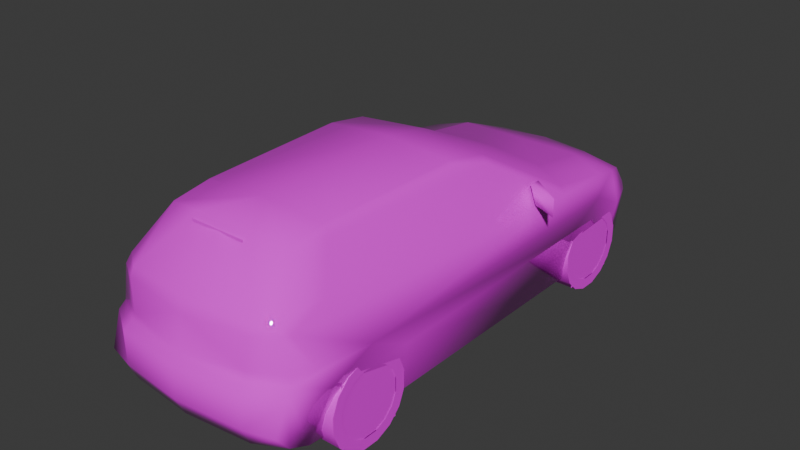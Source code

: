 # Source: glfg8.blend  (saved by Blender 4.0.36; exported with 4.5.12 LTS)
import bpy
from mathutils import Matrix  # noqa: F401  (used for matrix-valued properties, if any)

bpy.ops.wm.read_factory_settings(use_empty=True)
scene = bpy.context.scene
scene.name = 'Scene'

# ---- collections
col_collection = bpy.data.collections.new('Collection'); scene.collection.children.link(col_collection)

# ---- images (referenced by path relative to the original .blend; pixels are not part of the script)
import os
ASSET_DIR = os.environ.get("B2B_ASSET_DIR", "")  # directory of the original .blend (textures are referenced by path, not embedded)
HERE = os.path.dirname(os.path.abspath(__file__))  # packed textures are extracted next to this script under _unpacked/

def load_image(name, relpath, width, height, colorspace="sRGB"):
    """Load a texture the original file referenced (path relative to the .blend, or extracted next to this script)."""
    p = next((c for c in (os.path.join(HERE, relpath), os.path.join(ASSET_DIR, relpath)) if relpath and os.path.exists(c)), "")
    if p:
        img = bpy.data.images.load(p, check_existing=True)
        img.name = name
    else:  # same state as the original file: an image datablock whose file is absent (Cycles renders it pink)
        img = bpy.data.images.new(name, width, height)
        img.source = "FILE"
        img.filepath = "//" + (relpath or name)
    img.colorspace_settings.name = colorspace
    return img
img_10_png = load_image('10.png', 'textures/10.png', 1024, 1024, 'sRGB')

# ---- materials (node trees are filled in below, after node groups)
mat_material_001 = bpy.data.materials.new('Material.001')
mat_material_001.alpha_threshold = 0.2
mat_material_001.use_transparent_shadow = False
mat_material_001.roughness = 0.5
mat_material_001.line_color = (0.0, 0.0, 0.0, 1.0)
mat_material = bpy.data.materials.new('Material')
mat_material.alpha_threshold = 0.2
mat_material.use_transparent_shadow = False
mat_material.roughness = 0.5
mat_material.line_color = (0.0, 0.0, 0.0, 1.0)

# ---- material node trees
mat_material_001.use_nodes = True; mat_material_001.node_tree.nodes.clear()
_N = mat_material_001.node_tree.nodes; _L = mat_material_001.node_tree.links
n0 = _N.new('ShaderNodeOutputMaterial'); n0.name = 'Material Output'; n0.location = (300, 300)
n1 = _N.new('ShaderNodeBsdfPrincipled'); n1.name = 'Principled BSDF'; n1.location = (10, 300)
n1.inputs[2].default_value = 0.0
n1.inputs[3].default_value = 1.45
n2 = _N.new('ShaderNodeTexImage'); n2.name = 'Image Texture'; n2.location = (-280, 280)
n2.image = img_10_png
n2.interpolation = 'Closest'
_L.new(n1.outputs[0], n0.inputs[0])
_L.new(n2.outputs[0], n1.inputs[0])
_L.new(n2.outputs[1], n1.inputs[4])
n0.is_active_output = True
mat_material.use_nodes = True; mat_material.node_tree.nodes.clear()
_N = mat_material.node_tree.nodes; _L = mat_material.node_tree.links
n0 = _N.new('ShaderNodeOutputMaterial'); n0.name = 'Material Output'; n0.location = (300, 300)
n1 = _N.new('ShaderNodeBsdfPrincipled'); n1.name = 'Principled BSDF'; n1.location = (10, 300)
n1.inputs[3].default_value = 1.45
n2 = _N.new('ShaderNodeTexImage'); n2.name = 'Image Texture'; n2.location = (-280, 280)
n2.image = img_10_png
n2.interpolation = 'Closest'
_L.new(n1.outputs[0], n0.inputs[0])
_L.new(n2.outputs[0], n1.inputs[0])
_L.new(n2.outputs[1], n1.inputs[4])
n0.is_active_output = True

# ---- world
world_world = bpy.data.worlds.new('World'); scene.world = world_world
world_world.use_nodes = True; world_world.node_tree.nodes.clear()
_N = world_world.node_tree.nodes; _L = world_world.node_tree.links
n0 = _N.new('ShaderNodeOutputWorld'); n0.name = 'World Output'; n0.location = (300, 300)
n1 = _N.new('ShaderNodeBackground'); n1.name = 'Background'; n1.location = (10, 300)
n1.inputs[0].default_value = (0.05088, 0.05088, 0.05088, 1.0)
_L.new(n1.outputs[0], n0.inputs[0])
n0.is_active_output = True
world_world.color = (0.05088, 0.05088, 0.05088)
world_world.use_sun_shadow = False
world_world.sun_shadow_jitter_overblur = 0.0

# ---- meshes
me_gv48n = bpy.data.meshes.new('gv48n')
me_gv48n.from_pydata([(0.0, 2.082, 0.3919), (0.0, 2.011, 0.4322), (0.0, 1.951, 0.5631), (0.0, 1.871, 0.6136), (0.0, 1.478, 0.7338), (0.01019, 1.076, 0.8047), (0.0, 0.2837, 1.185), (0.0, -0.113, 1.259), (0.0, -1.264, 1.237), (0.0, -1.595, 1.197), (0.0, -1.931, 0.8347), (0.0, -1.971, 0.7542), (0.0, -1.992, 0.4826), (0.0, -2.062, 0.4322), (0.0, -2.062, 0.1911), (0.0, -2.001, 0.06014), (0.0, 2.005, 0.04995), (0.0, 2.076, 0.2197), (-0.7013, 1.917, 0.3919), (-0.7256, 1.871, 0.4336), (-0.7183, 1.77, 0.583), (-0.7562, 1.629, 0.6136), (-0.7717, 1.412, 0.6684), (-0.8216, 0.8546, 0.7125), (-0.6169, 0.1615, 1.136), (-0.5495, -0.09603, 1.199), (-0.5199, -1.279, 1.166), (-0.6553, -1.78, 0.8444), (-0.6727, -1.82, 0.7741), (-0.7421, -1.81, 0.4826), (-0.7518, -1.86, 0.4322), (-0.73, -1.951, 0.1911), (-0.7217, -1.841, 0.06014), (-0.7319, -1.689, 1.275e-07), (-0.842, -1.599, 0.4021), (-0.8619, -1.277, 0.5529), (-0.8721, -0.9652, 0.4021), (-0.8017, -0.9051, 0.009705), (-0.8017, 0.8842, -6.676e-08), (-0.8721, 0.9249, 0.4123), (-0.8619, 1.257, 0.5529), (-0.8619, 1.559, 0.4021), (-0.7615, 1.609, -0.009705), (-0.7334, 1.811, 0.04995), (-0.7013, 1.912, 0.2197), (-0.3822, 1.961, 0.4322), (-0.4821, 2.043, 0.3919), (-0.3822, 1.901, 0.5641), (-0.3817, 1.82, 0.6136), (-0.5025, 1.478, 0.7338), (-0.5025, 0.9957, 0.8047), (-0.5316, 0.2299, 1.156), (-0.5117, -0.1101, 1.218), (-0.4821, -1.264, 1.207), (-0.4937, -1.546, 1.156), (-0.5127, -1.88, 0.8347), (-0.5127, -1.911, 0.7741), (-0.5127, -1.941, 0.4826), (-0.5127, -2.011, 0.4322), (-0.5127, -2.011, 0.1911), (-0.5127, -1.951, 0.06014), (-0.5025, 1.971, 0.04995), (-0.4821, 2.038, 0.2197), (-0.7508, 1.851, 0.3817), (-0.4826, -1.934, 0.5432), (-0.7319, -1.808, 0.5461), (-0.6975, -1.751, 0.7736), (-0.7799, -1.651, 0.5413), (-0.7426, -1.455, 0.7692), (-0.6785, -1.464, 0.892), (-0.535, -1.283, 1.136), (-0.7683, 0.8619, 0.7668), (0.7722, 1.412, 0.6684), (0.503, 1.478, 0.7338), (0.503, 0.9957, 0.8047), (0.7688, 0.8619, 0.7668), (0.5321, 0.2299, 1.156), (0.5204, -1.279, 1.166), (0.4831, -1.264, 1.207), (0.4942, -1.546, 1.156), (0.6558, -1.78, 0.8444), (0.679, -1.464, 0.892), (0.5355, -1.283, 1.136), (0.698, -1.751, 0.7736), (0.7431, -1.455, 0.7692), (0.8629, -1.277, 0.5529), (0.8629, 1.257, 0.5529), (0.8221, 0.8546, 0.7125), (0.5132, -1.941, 0.4826), (0.4836, -1.934, 0.5432), (0.6732, -1.82, 0.7741), (0.7426, -1.81, 0.4826), (0.8425, -1.599, 0.4021), (0.7804, -1.651, 0.5413), (0.7324, -1.808, 0.5461), (0.7193, 1.77, 0.583), (0.3832, 1.901, 0.5641), (0.3822, 1.82, 0.6136), (0.8629, 1.559, 0.4021), (0.7338, 1.811, 0.04995), (0.7513, 1.851, 0.3817), (0.7018, 1.917, 0.3919), (0.7256, 1.871, 0.4336), (0.6174, 0.1615, 1.136), (0.7018, 1.912, 0.2197), (0.7523, -1.86, 0.4322), (0.7309, -1.951, 0.1911), (0.7222, -1.841, 0.06014), (0.7324, -1.689, 1.275e-07), (0.762, 1.609, -0.009705), (0.7566, 1.629, 0.6136), (0.8726, -0.9652, 0.4021), (0.8726, 0.9249, 0.4123), (0.8022, -0.9051, 0.009705), (0.8022, 0.8842, -6.676e-08), (0.4831, 2.043, 0.3919), (0.3832, 1.961, 0.4322), (0.503, 1.971, 0.04995), (0.4831, 2.038, 0.2197), (0.5127, -0.1101, 1.218), (0.5505, -0.09603, 1.199), (0.5132, -1.88, 0.8347), (0.5132, -1.911, 0.7741), (0.5132, -2.011, 0.4322), (0.5132, -2.011, 0.1911), (0.5132, -1.951, 0.06014), (-0.9987, 0.404, 0.9051), (-0.9987, 0.404, 0.7673), (-0.8013, 0.5825, 0.7673), (-0.7552, 0.4904, 0.9051), (-0.8013, 0.4904, 0.7673), (-0.7552, 0.5825, 0.9051), (1.004, 0.404, 0.9051), (1.004, 0.404, 0.7673), (0.8066, 0.4904, 0.7673), (0.8066, 0.5825, 0.7673), (0.7605, 0.4904, 0.9051), (0.7605, 0.5825, 0.9051), (-0.2197, -1.638, 1.143), (0.2105, -1.638, 1.161), (-0.2197, -1.638, 1.161), (0.2105, -1.638, 1.143), (0.4351, -0.8687, 0.06645), (0.4351, 1.594, 0.03686), (0.4351, -1.61, 0.5544), (0.4351, 0.8173, 0.5427), (0.4351, -0.9395, 0.5602), (0.4351, 1.547, 0.5544), (0.4351, -1.657, 0.1077), (0.4351, 0.7523, 0.04899), (-0.4351, -0.8687, 0.06645), (-0.4351, -1.657, 0.1077), (-0.4351, -1.61, 0.5544), (-0.4351, -0.9395, 0.5602), (-0.4351, 1.594, 0.03686), (-0.4351, 0.7523, 0.04899), (-0.4351, 0.8173, 0.5427), (-0.4351, 1.547, 0.5544), (-0.2338, -1.592, 1.186), (0.2459, -1.589, 1.183)], [], [(125, 15, 60), (16, 109, 42), (150, 151, 152, 153), (154, 155, 156, 157), (142, 146, 144, 148), (143, 147, 145, 149), (32, 107, 125, 60), (109, 16, 117, 99), (33, 108, 107, 32), (34, 92, 108, 33), (35, 85, 92, 34), (36, 111, 85, 35), (37, 113, 111, 36), (38, 114, 113, 37), (39, 112, 114, 38), (40, 86, 112, 39), (41, 98, 86, 40), (41, 42, 109, 98), (61, 16, 42, 43), (158, 54, 55), (121, 79, 159), (158, 9, 8), (133, 134, 135), (137, 136, 132), (128, 130, 127), (129, 131, 126), (98, 86, 112), (111, 85, 92), (34, 35, 36), (39, 40, 41), (74, 76, 75), (78, 79, 77), (79, 82, 77), (88, 89, 12), (90, 83, 80), (84, 83, 85), (85, 83, 93), (91, 93, 94), (96, 97, 95), (99, 100, 98), (102, 100, 101), (82, 81, 103), (108, 92, 105), (105, 92, 91), (109, 99, 98), (102, 95, 98), (100, 102, 98), (95, 110, 98), (98, 110, 86), (110, 72, 86), (72, 87, 86), (97, 110, 95), (75, 87, 72), (9, 159, 8), (121, 80, 79), (51, 50, 71), (54, 53, 26), (70, 54, 26), (64, 57, 12), (66, 28, 27), (66, 68, 35), (66, 35, 67), (67, 29, 65), (48, 47, 20), (63, 43, 41), (63, 19, 18), (69, 70, 24), (34, 33, 30), (34, 30, 29), (43, 42, 41), (20, 19, 41), (19, 63, 41), (21, 20, 41), (21, 41, 40), (22, 21, 40), (23, 22, 40), (21, 48, 20), (23, 71, 22), (27, 55, 54), (8, 159, 79, 78), (138, 141, 139, 140), (133, 132, 136, 134), (137, 132, 133, 135), (127, 130, 129, 126), (131, 128, 127, 126), (112, 114, 109, 98), (92, 108, 113, 111), (36, 37, 33, 34), (41, 42, 38, 39), (72, 73, 74, 75), (79, 80, 81, 82), (81, 80, 83, 84), (85, 86, 87, 84), (91, 92, 85, 93), (89, 88, 91, 94), (99, 104, 101, 100), (87, 103, 81, 84), (105, 106, 107, 108), (90, 94, 93, 83), (85, 111, 112, 86), (111, 113, 114, 112), (101, 115, 116, 102), (102, 116, 96, 95), (110, 97, 73, 72), (99, 117, 118, 104), (104, 118, 115, 101), (0, 1, 116, 115), (1, 2, 96, 116), (2, 3, 97, 96), (3, 4, 73, 97), (4, 5, 74, 73), (5, 6, 76, 74), (103, 87, 75, 76), (6, 7, 119, 76), (103, 76, 119, 120), (7, 8, 78, 119), (120, 119, 78, 77), (9, 10, 121, 159), (10, 11, 122, 121), (80, 121, 122, 90), (11, 12, 89, 122), (90, 122, 89, 94), (12, 13, 123, 88), (91, 88, 123, 105), (13, 14, 124, 123), (105, 123, 124, 106), (14, 15, 125, 124), (106, 124, 125, 107), (16, 17, 118, 117), (17, 0, 115, 118), (103, 120, 77, 82), (22, 71, 50, 49), (54, 70, 69, 27), (69, 68, 66, 27), (35, 68, 23, 40), (29, 67, 35, 34), (64, 65, 29, 57), (43, 63, 18, 44), (23, 68, 69, 24), (30, 33, 32, 31), (28, 66, 67, 65), (35, 40, 39, 36), (36, 39, 38, 37), (18, 19, 45, 46), (19, 20, 47, 45), (21, 22, 49, 48), (43, 44, 62, 61), (44, 18, 46, 62), (0, 46, 45, 1), (1, 45, 47, 2), (2, 47, 48, 3), (3, 48, 49, 4), (4, 49, 50, 5), (5, 50, 51, 6), (24, 51, 71, 23), (6, 51, 52, 7), (24, 25, 52, 51), (7, 52, 53, 8), (25, 26, 53, 52), (8, 53, 54, 158), (9, 158, 55, 10), (10, 55, 56, 11), (27, 28, 56, 55), (11, 56, 64, 12), (28, 65, 64, 56), (12, 57, 58, 13), (29, 30, 58, 57), (13, 58, 59, 14), (30, 31, 59, 58), (14, 59, 60, 15), (31, 32, 60, 59), (16, 61, 62, 17), (17, 62, 46, 0), (24, 70, 26, 25)])
me_gv48n.polygons.foreach_set('use_smooth', [True] * 174)
_uv = me_gv48n.uv_layers.new(name='UVMap')
_uv.uv.foreach_set('vector', [0.031, 0.0, 0.031, 0.031, 0.0, 0.031, 0.031, 0.0, 0.031, 0.031, 0.0, 0.031, 0.031, 0.0, 0.031, 0.031, 0.0, 0.031, 0.0, 0.0, 0.031, 0.0, 0.031, 0.031, 0.0, 0.031, 0.0, 0.0, 0.031, 0.0, 0.031, 0.031, 0.0, 0.031, 0.0, 0.0, 0.031, 0.0, 0.031, 0.031, 0.0, 0.031, 0.0, 0.0, 0.031, 0.0, 0.031, 0.031, 0.0, 0.031, 0.0, 0.0, 0.031, 0.0, 0.031, 0.031, 0.0, 0.031, 0.0, 0.0, 0.031, 0.0, 0.031, 0.031, 0.0, 0.031, 0.0, 0.0, 0.031, 0.0, 0.031, 0.031, 0.0, 0.031, 0.0, 0.0, 0.031, 0.0, 0.031, 0.031, 0.0, 0.031, 0.0, 0.0, 0.031, 0.0, 0.031, 0.031, 0.0, 0.031, 0.0, 0.0, 0.031, 0.0, 0.031, 0.031, 0.0, 0.031, 0.0, 0.0, 0.031, 0.0, 0.031, 0.031, 0.0, 0.031, 0.0, 0.0, 0.031, 0.0, 0.031, 0.031, 0.0, 0.031, 0.0, 0.0, 0.031, 0.0, 0.031, 0.031, 0.0, 0.031, 0.0, 0.0, 0.031, 0.0, 0.031, 0.031, 0.0, 0.031, 0.0, 0.0, 0.031, 0.0, 0.031, 0.031, 0.0, 0.031, 0.0, 0.0, 0.031, 0.0, 0.031, 0.031, 0.0, 0.031, 0.0, 0.0, 0.765, 0.62, 0.71, 0.612, 0.706, 0.514, 0.706, 0.514, 0.71, 0.612, 0.761, 0.62, 0.933, 0.376, 1.0, 0.376, 1.0, 0.333, 0.796, 0.133, 0.745, 0.133, 0.745, 0.133, 0.737, 0.188, 0.737, 0.188, 0.796, 0.188, 0.749, 0.133, 0.749, 0.133, 0.796, 0.133, 0.737, 0.188, 0.737, 0.188, 0.796, 0.188, 0.047, 0.725, 0.094, 0.761, 0.145, 0.725, 0.439, 0.725, 0.486, 0.761, 0.537, 0.725, 0.537, 0.725, 0.486, 0.761, 0.439, 0.725, 0.145, 0.725, 0.094, 0.761, 0.047, 0.725, 0.243, 0.263, 0.231, 0.345, 0.157, 0.271, 0.396, 0.624, 0.447, 0.608, 0.4, 0.612, 0.447, 0.608, 0.4, 0.604, 0.4, 0.612, 0.655, 0.902, 0.647, 0.922, 0.518, 0.902, 0.498, 0.522, 0.486, 0.522, 0.49, 0.537, 0.514, 0.812, 0.561, 0.812, 0.486, 0.761, 0.486, 0.761, 0.561, 0.812, 0.545, 0.757, 0.569, 0.741, 0.545, 0.757, 0.569, 0.757, 0.722, 0.639, 0.714, 0.659, 0.635, 0.671, 0.008, 0.643, 0.0, 0.718, 0.047, 0.725, 0.82, 0.569, 0.816, 0.549, 0.827, 0.553, 0.4, 0.604, 0.431, 0.545, 0.129, 0.604, 0.553, 0.627, 0.537, 0.725, 0.576, 0.733, 0.576, 0.733, 0.537, 0.725, 0.569, 0.741, 0.039, 0.627, 0.008, 0.643, 0.047, 0.725, 0.0, 0.733, 0.012, 0.769, 0.047, 0.725, 0.0, 0.718, 0.0, 0.733, 0.047, 0.725, 0.012, 0.769, 0.035, 0.776, 0.047, 0.725, 0.047, 0.725, 0.035, 0.776, 0.094, 0.761, 0.035, 0.776, 0.071, 0.788, 0.094, 0.761, 0.071, 0.788, 0.157, 0.796, 0.094, 0.761, 0.714, 0.659, 0.627, 0.702, 0.635, 0.671, 0.153, 0.812, 0.157, 0.796, 0.071, 0.788, 1.0, 0.376, 0.929, 0.376, 1.0, 0.333, 0.706, 0.514, 0.678, 0.518, 0.71, 0.612, 0.231, 0.345, 0.239, 0.263, 0.157, 0.271, 0.447, 0.608, 0.396, 0.624, 0.4, 0.612, 0.4, 0.604, 0.447, 0.608, 0.4, 0.612, 0.384, 0.922, 0.376, 0.902, 0.518, 0.902, 0.486, 0.522, 0.498, 0.522, 0.49, 0.537, 0.561, 0.812, 0.514, 0.812, 0.486, 0.761, 0.561, 0.812, 0.486, 0.761, 0.545, 0.757, 0.545, 0.757, 0.569, 0.741, 0.569, 0.757, 0.71, 0.659, 0.718, 0.639, 0.635, 0.671, 0.0, 0.718, 0.008, 0.643, 0.047, 0.725, 0.816, 0.549, 0.82, 0.569, 0.827, 0.553, 0.431, 0.545, 0.4, 0.604, 0.129, 0.604, 0.537, 0.725, 0.553, 0.627, 0.576, 0.733, 0.537, 0.725, 0.576, 0.733, 0.569, 0.741, 0.008, 0.643, 0.039, 0.627, 0.047, 0.725, 0.012, 0.769, 0.0, 0.733, 0.047, 0.725, 0.0, 0.733, 0.0, 0.718, 0.047, 0.725, 0.035, 0.776, 0.012, 0.769, 0.047, 0.725, 0.035, 0.776, 0.047, 0.725, 0.094, 0.761, 0.071, 0.788, 0.035, 0.776, 0.094, 0.761, 0.157, 0.796, 0.071, 0.788, 0.094, 0.761, 0.627, 0.702, 0.71, 0.659, 0.635, 0.671, 0.157, 0.796, 0.153, 0.812, 0.071, 0.788, 0.678, 0.518, 0.706, 0.514, 0.71, 0.612, 1.0, 0.333, 0.929, 0.376, 0.859, 0.373, 0.863, 0.333, 0.675, 0.2, 0.702, 0.2, 0.702, 0.22, 0.675, 0.22, 0.733, 0.133, 0.733, 0.188, 0.675, 0.188, 0.682, 0.133, 0.737, 0.188, 0.796, 0.188, 0.796, 0.133, 0.745, 0.133, 0.733, 0.133, 0.686, 0.133, 0.675, 0.188, 0.733, 0.188, 0.737, 0.188, 0.749, 0.133, 0.796, 0.133, 0.796, 0.188, 0.145, 0.725, 0.149, 0.627, 0.039, 0.627, 0.047, 0.725, 0.537, 0.725, 0.553, 0.627, 0.427, 0.631, 0.439, 0.725, 0.439, 0.725, 0.427, 0.631, 0.553, 0.627, 0.537, 0.725, 0.047, 0.725, 0.039, 0.627, 0.149, 0.627, 0.145, 0.725, 0.627, 0.749, 0.686, 0.733, 0.686, 0.843, 0.627, 0.875, 0.447, 0.608, 0.49, 0.537, 0.431, 0.545, 0.4, 0.604, 0.431, 0.545, 0.49, 0.537, 0.486, 0.522, 0.431, 0.518, 0.486, 0.761, 0.094, 0.761, 0.157, 0.796, 0.514, 0.812, 0.569, 0.741, 0.537, 0.725, 0.486, 0.761, 0.545, 0.757, 0.647, 0.922, 0.655, 0.902, 0.718, 0.902, 0.714, 0.922, 0.816, 0.42, 0.827, 0.482, 0.827, 0.553, 0.816, 0.549, 0.0, 0.502, 0.129, 0.604, 0.431, 0.545, 0.431, 0.518, 0.576, 0.733, 0.592, 0.675, 0.576, 0.643, 0.553, 0.627, 0.91, 0.757, 0.933, 0.58, 1.0, 0.58, 0.937, 0.757, 0.486, 0.761, 0.439, 0.725, 0.145, 0.725, 0.094, 0.761, 0.439, 0.725, 0.427, 0.631, 0.149, 0.627, 0.145, 0.725, 0.827, 0.553, 0.882, 0.553, 0.914, 0.569, 0.82, 0.569, 0.208, 0.137, 0.0, 0.137, 0.0, 0.231, 0.208, 0.251, 0.627, 0.702, 0.714, 0.659, 0.686, 0.733, 0.627, 0.749, 0.816, 0.42, 0.875, 0.42, 0.882, 0.482, 0.827, 0.482, 0.827, 0.482, 0.882, 0.482, 0.882, 0.553, 0.827, 0.553, 1.0, 0.553, 1.0, 0.569, 0.914, 0.569, 0.882, 0.553, 0.871, 0.918, 0.871, 1.0, 0.722, 1.0, 0.722, 0.918, 0.796, 0.627, 0.796, 0.647, 0.714, 0.659, 0.722, 0.639, 0.796, 0.647, 0.796, 0.733, 0.686, 0.733, 0.714, 0.659, 0.796, 0.733, 0.796, 0.827, 0.686, 0.843, 0.686, 0.733, 0.4, 0.255, 0.404, 0.345, 0.231, 0.345, 0.243, 0.263, 0.129, 0.604, 0.0, 0.502, 0.0, 0.518, 0.114, 0.608, 1.0, 0.129, 1.0, 0.184, 0.851, 0.18, 0.847, 0.137, 0.129, 0.604, 0.114, 0.608, 0.18, 0.624, 0.176, 0.62, 1.0, 0.184, 1.0, 0.333, 0.863, 0.333, 0.851, 0.18, 0.176, 0.62, 0.18, 0.624, 0.396, 0.624, 0.4, 0.612, 0.812, 0.624, 0.812, 0.514, 0.706, 0.514, 0.761, 0.62, 0.812, 0.514, 0.812, 0.49, 0.706, 0.498, 0.706, 0.514, 0.678, 0.518, 0.706, 0.514, 0.706, 0.498, 0.675, 0.498, 0.518, 0.992, 0.518, 0.902, 0.647, 0.922, 0.655, 1.0, 0.91, 0.757, 0.831, 0.757, 0.816, 0.58, 0.933, 0.58, 0.518, 0.902, 0.518, 0.882, 0.655, 0.882, 0.655, 0.902, 0.718, 0.902, 0.655, 0.902, 0.655, 0.882, 0.718, 0.882, 0.592, 0.314, 0.592, 0.275, 0.463, 0.275, 0.463, 0.314, 0.408, 0.314, 0.463, 0.314, 0.463, 0.275, 0.412, 0.275, 0.592, 0.275, 0.592, 0.255, 0.463, 0.255, 0.463, 0.275, 0.412, 0.275, 0.463, 0.275, 0.463, 0.255, 0.412, 0.255, 1.0, 0.42, 1.0, 0.482, 0.882, 0.482, 0.875, 0.42, 1.0, 0.482, 1.0, 0.553, 0.882, 0.553, 0.882, 0.482, 0.129, 0.604, 0.176, 0.62, 0.4, 0.612, 0.4, 0.604, 0.627, 0.749, 0.627, 0.875, 0.686, 0.843, 0.686, 0.733, 0.447, 0.608, 0.4, 0.604, 0.431, 0.545, 0.49, 0.537, 0.431, 0.545, 0.431, 0.518, 0.486, 0.522, 0.49, 0.537, 0.486, 0.761, 0.514, 0.812, 0.157, 0.796, 0.094, 0.761, 0.569, 0.741, 0.545, 0.757, 0.486, 0.761, 0.537, 0.725, 0.384, 0.922, 0.314, 0.922, 0.314, 0.902, 0.376, 0.902, 0.816, 0.42, 0.816, 0.549, 0.827, 0.553, 0.827, 0.482, 0.0, 0.502, 0.431, 0.518, 0.431, 0.545, 0.129, 0.604, 0.576, 0.733, 0.553, 0.627, 0.576, 0.643, 0.592, 0.675, 0.906, 0.757, 0.941, 0.757, 1.0, 0.58, 0.929, 0.58, 0.486, 0.761, 0.094, 0.761, 0.145, 0.725, 0.439, 0.725, 0.439, 0.725, 0.145, 0.725, 0.149, 0.627, 0.427, 0.631, 0.827, 0.553, 0.82, 0.569, 0.914, 0.569, 0.882, 0.553, 0.208, 0.137, 0.208, 0.251, 0.0, 0.231, 0.0, 0.137, 0.627, 0.702, 0.627, 0.749, 0.686, 0.733, 0.71, 0.659, 0.816, 0.42, 0.827, 0.482, 0.882, 0.482, 0.875, 0.42, 0.827, 0.482, 0.827, 0.553, 0.882, 0.553, 0.882, 0.482, 1.0, 0.553, 0.882, 0.553, 0.914, 0.569, 1.0, 0.569, 0.871, 0.918, 0.722, 0.918, 0.722, 1.0, 0.871, 1.0, 0.796, 0.627, 0.718, 0.639, 0.71, 0.659, 0.796, 0.647, 0.796, 0.647, 0.71, 0.659, 0.686, 0.733, 0.796, 0.733, 0.796, 0.733, 0.686, 0.733, 0.686, 0.843, 0.796, 0.827, 0.404, 0.255, 0.239, 0.263, 0.231, 0.345, 0.4, 0.345, 0.129, 0.604, 0.114, 0.608, 0.0, 0.518, 0.0, 0.502, 1.0, 0.129, 0.847, 0.137, 0.851, 0.18, 1.0, 0.184, 0.129, 0.604, 0.176, 0.62, 0.18, 0.624, 0.114, 0.608, 1.0, 0.184, 0.851, 0.18, 0.863, 0.333, 1.0, 0.333, 0.176, 0.62, 0.4, 0.612, 0.396, 0.624, 0.18, 0.624, 1.0, 0.333, 0.863, 0.333, 0.859, 0.373, 0.933, 0.376, 0.812, 0.624, 0.765, 0.62, 0.706, 0.514, 0.812, 0.514, 0.812, 0.514, 0.706, 0.514, 0.706, 0.498, 0.812, 0.49, 0.678, 0.518, 0.675, 0.498, 0.706, 0.498, 0.706, 0.514, 0.518, 0.992, 0.376, 1.0, 0.384, 0.922, 0.518, 0.902, 0.906, 0.757, 0.929, 0.58, 0.816, 0.58, 0.831, 0.757, 0.518, 0.902, 0.376, 0.902, 0.376, 0.882, 0.518, 0.882, 0.314, 0.902, 0.314, 0.882, 0.376, 0.882, 0.376, 0.902, 0.592, 0.314, 0.463, 0.314, 0.463, 0.275, 0.592, 0.275, 0.408, 0.314, 0.412, 0.275, 0.463, 0.275, 0.463, 0.314, 0.592, 0.275, 0.463, 0.275, 0.463, 0.255, 0.592, 0.255, 0.412, 0.275, 0.412, 0.255, 0.463, 0.255, 0.463, 0.275, 1.0, 0.42, 0.875, 0.42, 0.882, 0.482, 1.0, 0.482, 1.0, 0.482, 0.882, 0.482, 0.882, 0.553, 1.0, 0.553, 0.129, 0.604, 0.4, 0.604, 0.4, 0.612, 0.176, 0.62])
me_gv48n.materials.append(mat_material_001)
me_gv48n.update()
me_gv48n_001 = bpy.data.meshes.new('gv48n.001')
me_gv48n_001.from_pydata([(0.1076, 0.3216, 0.0637), (0.1076, 0.2412, 0.04778), (0.1076, 0.3213, -0.06396), (0.1076, 0.2409, -0.04803), (0.1076, 0.2725, -0.1824), (0.1076, 0.2042, -0.1366), (0.1076, 0.1821, -0.2728), (0.1076, 0.1364, -0.2045), (0.1076, 0.0637, -0.3216), (0.1076, 0.04778, -0.2412), (0.1076, -0.06396, -0.3216), (0.1076, -0.04803, -0.2412), (0.1076, -0.1824, -0.2728), (0.1076, -0.1366, -0.2045), (0.1076, -0.2728, -0.1824), (0.1076, -0.2045, -0.1366), (0.1076, -0.3216, -0.06396), (0.1076, -0.2412, -0.04803), (0.1076, -0.3216, 0.0637), (0.1076, -0.2412, 0.04778), (0.1076, -0.2728, 0.1821), (0.1076, -0.2045, 0.1364), (0.1076, -0.1824, 0.2725), (0.1076, -0.1366, 0.2042), (0.1076, -0.06396, 0.3216), (0.1076, -0.04803, 0.2412), (0.1076, 0.0637, 0.3216), (0.1076, 0.04778, 0.2412), (0.1076, 0.1821, 0.2725), (0.1076, 0.1364, 0.2042), (0.1076, 0.2725, 0.1821), (0.1076, 0.2042, 0.1364), (0.1076, 0.3216, 0.0637), (0.1076, 0.2412, 0.04778), (0.1076, 0.3216, 0.0637), (-0.1079, 0.3216, 0.0637), (0.1076, 0.2725, 0.1821), (-0.1079, 0.2725, 0.1821), (0.1076, 0.1821, 0.2725), (-0.1079, 0.1821, 0.2725), (0.1076, 0.0637, 0.3216), (-0.1079, 0.0637, 0.3216), (0.1076, -0.06396, 0.3216), (-0.1079, -0.06396, 0.3216), (0.1076, -0.1824, 0.2725), (-0.1079, -0.1824, 0.2725), (0.1076, -0.2728, 0.1821), (-0.1079, -0.2728, 0.1821), (0.1076, -0.3216, 0.0637), (-0.1079, -0.3216, 0.0637), (0.1076, -0.3216, -0.06396), (-0.1079, -0.3216, -0.06396), (0.1076, -0.2728, -0.1824), (-0.1079, -0.2728, -0.1824), (0.1076, -0.1824, -0.2728), (-0.1079, -0.1824, -0.2728), (0.1076, -0.06396, -0.3216), (-0.1079, -0.06396, -0.3216), (0.1076, 0.0637, -0.3216), (-0.1079, 0.0637, -0.3216), (0.1076, 0.1821, -0.2728), (-0.1079, 0.1821, -0.2728), (0.1076, 0.2725, -0.1824), (-0.1079, 0.2725, -0.1824), (0.1076, 0.3213, -0.06396), (-0.1079, 0.3213, -0.06396), (0.1076, 0.3216, 0.0637), (-0.1079, 0.3216, 0.0637), (-0.1079, 0.3216, 0.0637), (-0.1079, 0.3213, -0.06396), (-0.1079, 0.2725, 0.1821), (-0.1079, 0.2725, -0.1824), (-0.1079, 0.1821, 0.2725), (-0.1079, 0.1821, -0.2728), (-0.1079, 0.0637, 0.3216), (-0.1079, 0.0637, -0.3216), (-0.1079, -0.06396, 0.3216), (-0.1079, -0.06396, -0.3216), (-0.1079, -0.1824, 0.2725), (-0.1079, -0.1824, -0.2728), (-0.1079, -0.2728, 0.1821), (-0.1079, -0.2728, -0.1824), (-0.1079, -0.3216, 0.0637), (-0.1079, -0.3216, -0.06396), (0.1032, -0.2412, 0.2412), (0.1032, 0.2412, 0.2412), (0.1032, 0.2412, -0.2412), (0.1032, -0.2412, -0.2412)], [], [(0, 1, 3, 2), (2, 3, 5, 4), (4, 5, 7, 6), (6, 7, 9, 8), (8, 9, 11, 10), (10, 11, 13, 12), (12, 13, 15, 14), (14, 15, 17, 16), (16, 17, 19, 18), (18, 19, 21, 20), (20, 21, 23, 22), (22, 23, 25, 24), (24, 25, 27, 26), (26, 27, 29, 28), (28, 29, 31, 30), (30, 31, 33, 32), (34, 35, 37, 36), (36, 37, 39, 38), (38, 39, 41, 40), (40, 41, 43, 42), (42, 43, 45, 44), (44, 45, 47, 46), (46, 47, 49, 48), (48, 49, 51, 50), (50, 51, 53, 52), (52, 53, 55, 54), (54, 55, 57, 56), (56, 57, 59, 58), (58, 59, 61, 60), (60, 61, 63, 62), (62, 63, 65, 64), (64, 65, 67, 66), (68, 69, 71, 70), (70, 71, 73, 72), (72, 73, 75, 74), (74, 75, 77, 76), (76, 77, 79, 78), (78, 79, 81, 80), (80, 81, 83, 82), (85, 84, 87, 86)])
me_gv48n_001.polygons.foreach_set('use_smooth', [True] * 40)
_uv = me_gv48n_001.uv_layers.new(name='UVMap')
_uv.uv.foreach_set('vector', [0.031, 0.0, 0.031, 0.031, 0.0, 0.031, 0.0, 0.0, 0.031, 0.0, 0.031, 0.031, 0.0, 0.031, 0.0, 0.0, 0.031, 0.0, 0.031, 0.031, 0.0, 0.031, 0.0, 0.0, 0.031, 0.0, 0.031, 0.031, 0.0, 0.031, 0.0, 0.0, 0.031, 0.0, 0.031, 0.031, 0.0, 0.031, 0.0, 0.0, 0.031, 0.0, 0.031, 0.031, 0.0, 0.031, 0.0, 0.0, 0.031, 0.0, 0.031, 0.031, 0.0, 0.031, 0.0, 0.0, 0.031, 0.0, 0.031, 0.031, 0.0, 0.031, 0.0, 0.0, 0.031, 0.0, 0.031, 0.031, 0.0, 0.031, 0.0, 0.0, 0.031, 0.0, 0.031, 0.031, 0.0, 0.031, 0.0, 0.0, 0.031, 0.0, 0.031, 0.031, 0.0, 0.031, 0.0, 0.0, 0.031, 0.0, 0.031, 0.031, 0.0, 0.031, 0.0, 0.0, 0.031, 0.0, 0.031, 0.031, 0.0, 0.031, 0.0, 0.0, 0.031, 0.0, 0.031, 0.031, 0.0, 0.031, 0.0, 0.0, 0.031, 0.0, 0.031, 0.031, 0.0, 0.031, 0.0, 0.0, 0.031, 0.0, 0.031, 0.031, 0.0, 0.031, 0.0, 0.0, 0.031, 0.0, 0.031, 0.031, 0.0, 0.031, 0.0, 0.0, 0.031, 0.0, 0.031, 0.031, 0.0, 0.031, 0.0, 0.0, 0.031, 0.0, 0.031, 0.031, 0.0, 0.031, 0.0, 0.0, 0.031, 0.0, 0.031, 0.031, 0.0, 0.031, 0.0, 0.0, 0.031, 0.0, 0.031, 0.031, 0.0, 0.031, 0.0, 0.0, 0.031, 0.0, 0.031, 0.031, 0.0, 0.031, 0.0, 0.0, 0.031, 0.0, 0.031, 0.031, 0.0, 0.031, 0.0, 0.0, 0.031, 0.0, 0.031, 0.031, 0.0, 0.031, 0.0, 0.0, 0.031, 0.0, 0.031, 0.031, 0.0, 0.031, 0.0, 0.0, 0.031, 0.0, 0.031, 0.031, 0.0, 0.031, 0.0, 0.0, 0.031, 0.0, 0.031, 0.031, 0.0, 0.031, 0.0, 0.0, 0.031, 0.0, 0.031, 0.031, 0.0, 0.031, 0.0, 0.0, 0.031, 0.0, 0.031, 0.031, 0.0, 0.031, 0.0, 0.0, 0.031, 0.0, 0.031, 0.031, 0.0, 0.031, 0.0, 0.0, 0.031, 0.0, 0.031, 0.031, 0.0, 0.031, 0.0, 0.0, 0.031, 0.0, 0.031, 0.031, 0.0, 0.031, 0.0, 0.0, 0.031, 0.0, 0.031, 0.031, 0.0, 0.031, 0.0, 0.0, 0.031, 0.0, 0.031, 0.031, 0.0, 0.031, 0.0, 0.0, 0.031, 0.0, 0.031, 0.031, 0.0, 0.031, 0.0, 0.0, 0.031, 0.0, 0.031, 0.031, 0.0, 0.031, 0.0, 0.0, 0.031, 0.0, 0.031, 0.031, 0.0, 0.031, 0.0, 0.0, 0.031, 0.0, 0.031, 0.031, 0.0, 0.031, 0.0, 0.0, 0.031, 0.0, 0.031, 0.031, 0.0, 0.031, 0.0, 0.0, 0.184, 0.816, 0.184, 1.0, 0.0, 1.0, 0.0, 0.816])
me_gv48n_001.materials.append(mat_material)
me_gv48n_001.update()
me_gv48n_002 = bpy.data.meshes.new('gv48n.002')
me_gv48n_002.from_pydata([(0.1076, 0.3216, 0.0637), (0.1076, 0.2412, 0.04778), (0.1076, 0.3213, -0.06396), (0.1076, 0.2409, -0.04803), (0.1076, 0.2725, -0.1824), (0.1076, 0.2042, -0.1366), (0.1076, 0.1821, -0.2728), (0.1076, 0.1364, -0.2045), (0.1076, 0.0637, -0.3216), (0.1076, 0.04778, -0.2412), (0.1076, -0.06396, -0.3216), (0.1076, -0.04803, -0.2412), (0.1076, -0.1824, -0.2728), (0.1076, -0.1366, -0.2045), (0.1076, -0.2728, -0.1824), (0.1076, -0.2045, -0.1366), (0.1076, -0.3216, -0.06396), (0.1076, -0.2412, -0.04803), (0.1076, -0.3216, 0.0637), (0.1076, -0.2412, 0.04778), (0.1076, -0.2728, 0.1821), (0.1076, -0.2045, 0.1364), (0.1076, -0.1824, 0.2725), (0.1076, -0.1366, 0.2042), (0.1076, -0.06396, 0.3216), (0.1076, -0.04803, 0.2412), (0.1076, 0.0637, 0.3216), (0.1076, 0.04778, 0.2412), (0.1076, 0.1821, 0.2725), (0.1076, 0.1364, 0.2042), (0.1076, 0.2725, 0.1821), (0.1076, 0.2042, 0.1364), (0.1076, 0.3216, 0.0637), (0.1076, 0.2412, 0.04778), (0.1076, 0.3216, 0.0637), (-0.1079, 0.3216, 0.0637), (0.1076, 0.2725, 0.1821), (-0.1079, 0.2725, 0.1821), (0.1076, 0.1821, 0.2725), (-0.1079, 0.1821, 0.2725), (0.1076, 0.0637, 0.3216), (-0.1079, 0.0637, 0.3216), (0.1076, -0.06396, 0.3216), (-0.1079, -0.06396, 0.3216), (0.1076, -0.1824, 0.2725), (-0.1079, -0.1824, 0.2725), (0.1076, -0.2728, 0.1821), (-0.1079, -0.2728, 0.1821), (0.1076, -0.3216, 0.0637), (-0.1079, -0.3216, 0.0637), (0.1076, -0.3216, -0.06396), (-0.1079, -0.3216, -0.06396), (0.1076, -0.2728, -0.1824), (-0.1079, -0.2728, -0.1824), (0.1076, -0.1824, -0.2728), (-0.1079, -0.1824, -0.2728), (0.1076, -0.06396, -0.3216), (-0.1079, -0.06396, -0.3216), (0.1076, 0.0637, -0.3216), (-0.1079, 0.0637, -0.3216), (0.1076, 0.1821, -0.2728), (-0.1079, 0.1821, -0.2728), (0.1076, 0.2725, -0.1824), (-0.1079, 0.2725, -0.1824), (0.1076, 0.3213, -0.06396), (-0.1079, 0.3213, -0.06396), (0.1076, 0.3216, 0.0637), (-0.1079, 0.3216, 0.0637), (-0.1079, 0.3216, 0.0637), (-0.1079, 0.3213, -0.06396), (-0.1079, 0.2725, 0.1821), (-0.1079, 0.2725, -0.1824), (-0.1079, 0.1821, 0.2725), (-0.1079, 0.1821, -0.2728), (-0.1079, 0.0637, 0.3216), (-0.1079, 0.0637, -0.3216), (-0.1079, -0.06396, 0.3216), (-0.1079, -0.06396, -0.3216), (-0.1079, -0.1824, 0.2725), (-0.1079, -0.1824, -0.2728), (-0.1079, -0.2728, 0.1821), (-0.1079, -0.2728, -0.1824), (-0.1079, -0.3216, 0.0637), (-0.1079, -0.3216, -0.06396), (0.1032, -0.2412, 0.2412), (0.1032, 0.2412, 0.2412), (0.1032, 0.2412, -0.2412), (0.1032, -0.2412, -0.2412)], [], [(0, 1, 3, 2), (2, 3, 5, 4), (4, 5, 7, 6), (6, 7, 9, 8), (8, 9, 11, 10), (10, 11, 13, 12), (12, 13, 15, 14), (14, 15, 17, 16), (16, 17, 19, 18), (18, 19, 21, 20), (20, 21, 23, 22), (22, 23, 25, 24), (24, 25, 27, 26), (26, 27, 29, 28), (28, 29, 31, 30), (30, 31, 33, 32), (34, 35, 37, 36), (36, 37, 39, 38), (38, 39, 41, 40), (40, 41, 43, 42), (42, 43, 45, 44), (44, 45, 47, 46), (46, 47, 49, 48), (48, 49, 51, 50), (50, 51, 53, 52), (52, 53, 55, 54), (54, 55, 57, 56), (56, 57, 59, 58), (58, 59, 61, 60), (60, 61, 63, 62), (62, 63, 65, 64), (64, 65, 67, 66), (68, 69, 71, 70), (70, 71, 73, 72), (72, 73, 75, 74), (74, 75, 77, 76), (76, 77, 79, 78), (78, 79, 81, 80), (80, 81, 83, 82), (85, 84, 87, 86)])
me_gv48n_002.polygons.foreach_set('use_smooth', [True] * 40)
_uv = me_gv48n_002.uv_layers.new(name='UVMap')
_uv.uv.foreach_set('vector', [0.031, 0.0, 0.031, 0.031, 0.0, 0.031, 0.0, 0.0, 0.031, 0.0, 0.031, 0.031, 0.0, 0.031, 0.0, 0.0, 0.031, 0.0, 0.031, 0.031, 0.0, 0.031, 0.0, 0.0, 0.031, 0.0, 0.031, 0.031, 0.0, 0.031, 0.0, 0.0, 0.031, 0.0, 0.031, 0.031, 0.0, 0.031, 0.0, 0.0, 0.031, 0.0, 0.031, 0.031, 0.0, 0.031, 0.0, 0.0, 0.031, 0.0, 0.031, 0.031, 0.0, 0.031, 0.0, 0.0, 0.031, 0.0, 0.031, 0.031, 0.0, 0.031, 0.0, 0.0, 0.031, 0.0, 0.031, 0.031, 0.0, 0.031, 0.0, 0.0, 0.031, 0.0, 0.031, 0.031, 0.0, 0.031, 0.0, 0.0, 0.031, 0.0, 0.031, 0.031, 0.0, 0.031, 0.0, 0.0, 0.031, 0.0, 0.031, 0.031, 0.0, 0.031, 0.0, 0.0, 0.031, 0.0, 0.031, 0.031, 0.0, 0.031, 0.0, 0.0, 0.031, 0.0, 0.031, 0.031, 0.0, 0.031, 0.0, 0.0, 0.031, 0.0, 0.031, 0.031, 0.0, 0.031, 0.0, 0.0, 0.031, 0.0, 0.031, 0.031, 0.0, 0.031, 0.0, 0.0, 0.031, 0.0, 0.031, 0.031, 0.0, 0.031, 0.0, 0.0, 0.031, 0.0, 0.031, 0.031, 0.0, 0.031, 0.0, 0.0, 0.031, 0.0, 0.031, 0.031, 0.0, 0.031, 0.0, 0.0, 0.031, 0.0, 0.031, 0.031, 0.0, 0.031, 0.0, 0.0, 0.031, 0.0, 0.031, 0.031, 0.0, 0.031, 0.0, 0.0, 0.031, 0.0, 0.031, 0.031, 0.0, 0.031, 0.0, 0.0, 0.031, 0.0, 0.031, 0.031, 0.0, 0.031, 0.0, 0.0, 0.031, 0.0, 0.031, 0.031, 0.0, 0.031, 0.0, 0.0, 0.031, 0.0, 0.031, 0.031, 0.0, 0.031, 0.0, 0.0, 0.031, 0.0, 0.031, 0.031, 0.0, 0.031, 0.0, 0.0, 0.031, 0.0, 0.031, 0.031, 0.0, 0.031, 0.0, 0.0, 0.031, 0.0, 0.031, 0.031, 0.0, 0.031, 0.0, 0.0, 0.031, 0.0, 0.031, 0.031, 0.0, 0.031, 0.0, 0.0, 0.031, 0.0, 0.031, 0.031, 0.0, 0.031, 0.0, 0.0, 0.031, 0.0, 0.031, 0.031, 0.0, 0.031, 0.0, 0.0, 0.031, 0.0, 0.031, 0.031, 0.0, 0.031, 0.0, 0.0, 0.031, 0.0, 0.031, 0.031, 0.0, 0.031, 0.0, 0.0, 0.031, 0.0, 0.031, 0.031, 0.0, 0.031, 0.0, 0.0, 0.031, 0.0, 0.031, 0.031, 0.0, 0.031, 0.0, 0.0, 0.031, 0.0, 0.031, 0.031, 0.0, 0.031, 0.0, 0.0, 0.031, 0.0, 0.031, 0.031, 0.0, 0.031, 0.0, 0.0, 0.031, 0.0, 0.031, 0.031, 0.0, 0.031, 0.0, 0.0, 0.031, 0.0, 0.031, 0.031, 0.0, 0.031, 0.0, 0.0, 0.184, 0.816, 0.184, 1.0, 0.0, 1.0, 0.0, 0.816])
me_gv48n_002.materials.append(mat_material)
me_gv48n_002.update()
me_gv48n_003 = bpy.data.meshes.new('gv48n.003')
me_gv48n_003.from_pydata([(-0.1076, 0.3216, 0.0637), (-0.1076, 0.2412, 0.04778), (-0.1076, 0.3213, -0.06396), (-0.1076, 0.2409, -0.04803), (-0.1076, 0.2725, -0.1824), (-0.1076, 0.2042, -0.1366), (-0.1076, 0.1821, -0.2728), (-0.1076, 0.1364, -0.2045), (-0.1076, 0.0637, -0.3216), (-0.1076, 0.04778, -0.2412), (-0.1076, -0.06396, -0.3216), (-0.1076, -0.04803, -0.2412), (-0.1076, -0.1824, -0.2728), (-0.1076, -0.1366, -0.2045), (-0.1076, -0.2728, -0.1824), (-0.1076, -0.2045, -0.1366), (-0.1076, -0.3216, -0.06396), (-0.1076, -0.2412, -0.04803), (-0.1076, -0.3216, 0.0637), (-0.1076, -0.2412, 0.04778), (-0.1076, -0.2728, 0.1821), (-0.1076, -0.2045, 0.1364), (-0.1076, -0.1824, 0.2725), (-0.1076, -0.1366, 0.2042), (-0.1076, -0.06396, 0.3216), (-0.1076, -0.04803, 0.2412), (-0.1076, 0.0637, 0.3216), (-0.1076, 0.04778, 0.2412), (-0.1076, 0.1821, 0.2725), (-0.1076, 0.1364, 0.2042), (-0.1076, 0.2725, 0.1821), (-0.1076, 0.2042, 0.1364), (-0.1076, 0.3216, 0.0637), (-0.1076, 0.2412, 0.04778), (-0.1076, 0.3216, 0.0637), (0.1079, 0.3216, 0.0637), (-0.1076, 0.2725, 0.1821), (0.1079, 0.2725, 0.1821), (-0.1076, 0.1821, 0.2725), (0.1079, 0.1821, 0.2725), (-0.1076, 0.0637, 0.3216), (0.1079, 0.0637, 0.3216), (-0.1076, -0.06396, 0.3216), (0.1079, -0.06396, 0.3216), (-0.1076, -0.1824, 0.2725), (0.1079, -0.1824, 0.2725), (-0.1076, -0.2728, 0.1821), (0.1079, -0.2728, 0.1821), (-0.1076, -0.3216, 0.0637), (0.1079, -0.3216, 0.0637), (-0.1076, -0.3216, -0.06396), (0.1079, -0.3216, -0.06396), (-0.1076, -0.2728, -0.1824), (0.1079, -0.2728, -0.1824), (-0.1076, -0.1824, -0.2728), (0.1079, -0.1824, -0.2728), (-0.1076, -0.06396, -0.3216), (0.1079, -0.06396, -0.3216), (-0.1076, 0.0637, -0.3216), (0.1079, 0.0637, -0.3216), (-0.1076, 0.1821, -0.2728), (0.1079, 0.1821, -0.2728), (-0.1076, 0.2725, -0.1824), (0.1079, 0.2725, -0.1824), (-0.1076, 0.3213, -0.06396), (0.1079, 0.3213, -0.06396), (-0.1076, 0.3216, 0.0637), (0.1079, 0.3216, 0.0637), (0.1079, 0.3216, 0.0637), (0.1079, 0.3213, -0.06396), (0.1079, 0.2725, 0.1821), (0.1079, 0.2725, -0.1824), (0.1079, 0.1821, 0.2725), (0.1079, 0.1821, -0.2728), (0.1079, 0.0637, 0.3216), (0.1079, 0.0637, -0.3216), (0.1079, -0.06396, 0.3216), (0.1079, -0.06396, -0.3216), (0.1079, -0.1824, 0.2725), (0.1079, -0.1824, -0.2728), (0.1079, -0.2728, 0.1821), (0.1079, -0.2728, -0.1824), (0.1079, -0.3216, 0.0637), (0.1079, -0.3216, -0.06396), (-0.1032, -0.2412, 0.2412), (-0.1032, 0.2412, 0.2412), (-0.1032, 0.2412, -0.2412), (-0.1032, -0.2412, -0.2412)], [], [(0, 1, 3, 2), (2, 3, 5, 4), (4, 5, 7, 6), (6, 7, 9, 8), (8, 9, 11, 10), (10, 11, 13, 12), (12, 13, 15, 14), (14, 15, 17, 16), (16, 17, 19, 18), (18, 19, 21, 20), (20, 21, 23, 22), (22, 23, 25, 24), (24, 25, 27, 26), (26, 27, 29, 28), (28, 29, 31, 30), (30, 31, 33, 32), (34, 35, 37, 36), (36, 37, 39, 38), (38, 39, 41, 40), (40, 41, 43, 42), (42, 43, 45, 44), (44, 45, 47, 46), (46, 47, 49, 48), (48, 49, 51, 50), (50, 51, 53, 52), (52, 53, 55, 54), (54, 55, 57, 56), (56, 57, 59, 58), (58, 59, 61, 60), (60, 61, 63, 62), (62, 63, 65, 64), (64, 65, 67, 66), (68, 69, 71, 70), (70, 71, 73, 72), (72, 73, 75, 74), (74, 75, 77, 76), (76, 77, 79, 78), (78, 79, 81, 80), (80, 81, 83, 82), (85, 84, 87, 86)])
me_gv48n_003.polygons.foreach_set('use_smooth', [True] * 40)
_uv = me_gv48n_003.uv_layers.new(name='UVMap')
_uv.uv.foreach_set('vector', [0.031, 0.0, 0.031, 0.031, 0.0, 0.031, 0.0, 0.0, 0.031, 0.0, 0.031, 0.031, 0.0, 0.031, 0.0, 0.0, 0.031, 0.0, 0.031, 0.031, 0.0, 0.031, 0.0, 0.0, 0.031, 0.0, 0.031, 0.031, 0.0, 0.031, 0.0, 0.0, 0.031, 0.0, 0.031, 0.031, 0.0, 0.031, 0.0, 0.0, 0.031, 0.0, 0.031, 0.031, 0.0, 0.031, 0.0, 0.0, 0.031, 0.0, 0.031, 0.031, 0.0, 0.031, 0.0, 0.0, 0.031, 0.0, 0.031, 0.031, 0.0, 0.031, 0.0, 0.0, 0.031, 0.0, 0.031, 0.031, 0.0, 0.031, 0.0, 0.0, 0.031, 0.0, 0.031, 0.031, 0.0, 0.031, 0.0, 0.0, 0.031, 0.0, 0.031, 0.031, 0.0, 0.031, 0.0, 0.0, 0.031, 0.0, 0.031, 0.031, 0.0, 0.031, 0.0, 0.0, 0.031, 0.0, 0.031, 0.031, 0.0, 0.031, 0.0, 0.0, 0.031, 0.0, 0.031, 0.031, 0.0, 0.031, 0.0, 0.0, 0.031, 0.0, 0.031, 0.031, 0.0, 0.031, 0.0, 0.0, 0.031, 0.0, 0.031, 0.031, 0.0, 0.031, 0.0, 0.0, 0.031, 0.0, 0.031, 0.031, 0.0, 0.031, 0.0, 0.0, 0.031, 0.0, 0.031, 0.031, 0.0, 0.031, 0.0, 0.0, 0.031, 0.0, 0.031, 0.031, 0.0, 0.031, 0.0, 0.0, 0.031, 0.0, 0.031, 0.031, 0.0, 0.031, 0.0, 0.0, 0.031, 0.0, 0.031, 0.031, 0.0, 0.031, 0.0, 0.0, 0.031, 0.0, 0.031, 0.031, 0.0, 0.031, 0.0, 0.0, 0.031, 0.0, 0.031, 0.031, 0.0, 0.031, 0.0, 0.0, 0.031, 0.0, 0.031, 0.031, 0.0, 0.031, 0.0, 0.0, 0.031, 0.0, 0.031, 0.031, 0.0, 0.031, 0.0, 0.0, 0.031, 0.0, 0.031, 0.031, 0.0, 0.031, 0.0, 0.0, 0.031, 0.0, 0.031, 0.031, 0.0, 0.031, 0.0, 0.0, 0.031, 0.0, 0.031, 0.031, 0.0, 0.031, 0.0, 0.0, 0.031, 0.0, 0.031, 0.031, 0.0, 0.031, 0.0, 0.0, 0.031, 0.0, 0.031, 0.031, 0.0, 0.031, 0.0, 0.0, 0.031, 0.0, 0.031, 0.031, 0.0, 0.031, 0.0, 0.0, 0.031, 0.0, 0.031, 0.031, 0.0, 0.031, 0.0, 0.0, 0.031, 0.0, 0.031, 0.031, 0.0, 0.031, 0.0, 0.0, 0.031, 0.0, 0.031, 0.031, 0.0, 0.031, 0.0, 0.0, 0.031, 0.0, 0.031, 0.031, 0.0, 0.031, 0.0, 0.0, 0.031, 0.0, 0.031, 0.031, 0.0, 0.031, 0.0, 0.0, 0.031, 0.0, 0.031, 0.031, 0.0, 0.031, 0.0, 0.0, 0.031, 0.0, 0.031, 0.031, 0.0, 0.031, 0.0, 0.0, 0.031, 0.0, 0.031, 0.031, 0.0, 0.031, 0.0, 0.0, 0.184, 0.816, 0.184, 1.0, 0.0, 1.0, 0.0, 0.816])
me_gv48n_003.materials.append(mat_material)
me_gv48n_003.update()
me_gv48n_004 = bpy.data.meshes.new('gv48n.004')
me_gv48n_004.from_pydata([(-0.1076, 0.3216, 0.0637), (-0.1076, 0.2412, 0.04778), (-0.1076, 0.3213, -0.06396), (-0.1076, 0.2409, -0.04803), (-0.1076, 0.2725, -0.1824), (-0.1076, 0.2042, -0.1366), (-0.1076, 0.1821, -0.2728), (-0.1076, 0.1364, -0.2045), (-0.1076, 0.0637, -0.3216), (-0.1076, 0.04778, -0.2412), (-0.1076, -0.06396, -0.3216), (-0.1076, -0.04803, -0.2412), (-0.1076, -0.1824, -0.2728), (-0.1076, -0.1366, -0.2045), (-0.1076, -0.2728, -0.1824), (-0.1076, -0.2045, -0.1366), (-0.1076, -0.3216, -0.06396), (-0.1076, -0.2412, -0.04803), (-0.1076, -0.3216, 0.0637), (-0.1076, -0.2412, 0.04778), (-0.1076, -0.2728, 0.1821), (-0.1076, -0.2045, 0.1364), (-0.1076, -0.1824, 0.2725), (-0.1076, -0.1366, 0.2042), (-0.1076, -0.06396, 0.3216), (-0.1076, -0.04803, 0.2412), (-0.1076, 0.0637, 0.3216), (-0.1076, 0.04778, 0.2412), (-0.1076, 0.1821, 0.2725), (-0.1076, 0.1364, 0.2042), (-0.1076, 0.2725, 0.1821), (-0.1076, 0.2042, 0.1364), (-0.1076, 0.3216, 0.0637), (-0.1076, 0.2412, 0.04778), (-0.1076, 0.3216, 0.0637), (0.1079, 0.3216, 0.0637), (-0.1076, 0.2725, 0.1821), (0.1079, 0.2725, 0.1821), (-0.1076, 0.1821, 0.2725), (0.1079, 0.1821, 0.2725), (-0.1076, 0.0637, 0.3216), (0.1079, 0.0637, 0.3216), (-0.1076, -0.06396, 0.3216), (0.1079, -0.06396, 0.3216), (-0.1076, -0.1824, 0.2725), (0.1079, -0.1824, 0.2725), (-0.1076, -0.2728, 0.1821), (0.1079, -0.2728, 0.1821), (-0.1076, -0.3216, 0.0637), (0.1079, -0.3216, 0.0637), (-0.1076, -0.3216, -0.06396), (0.1079, -0.3216, -0.06396), (-0.1076, -0.2728, -0.1824), (0.1079, -0.2728, -0.1824), (-0.1076, -0.1824, -0.2728), (0.1079, -0.1824, -0.2728), (-0.1076, -0.06396, -0.3216), (0.1079, -0.06396, -0.3216), (-0.1076, 0.0637, -0.3216), (0.1079, 0.0637, -0.3216), (-0.1076, 0.1821, -0.2728), (0.1079, 0.1821, -0.2728), (-0.1076, 0.2725, -0.1824), (0.1079, 0.2725, -0.1824), (-0.1076, 0.3213, -0.06396), (0.1079, 0.3213, -0.06396), (-0.1076, 0.3216, 0.0637), (0.1079, 0.3216, 0.0637), (0.1079, 0.3216, 0.0637), (0.1079, 0.3213, -0.06396), (0.1079, 0.2725, 0.1821), (0.1079, 0.2725, -0.1824), (0.1079, 0.1821, 0.2725), (0.1079, 0.1821, -0.2728), (0.1079, 0.0637, 0.3216), (0.1079, 0.0637, -0.3216), (0.1079, -0.06396, 0.3216), (0.1079, -0.06396, -0.3216), (0.1079, -0.1824, 0.2725), (0.1079, -0.1824, -0.2728), (0.1079, -0.2728, 0.1821), (0.1079, -0.2728, -0.1824), (0.1079, -0.3216, 0.0637), (0.1079, -0.3216, -0.06396), (-0.1032, -0.2412, 0.2412), (-0.1032, 0.2412, 0.2412), (-0.1032, 0.2412, -0.2412), (-0.1032, -0.2412, -0.2412)], [], [(0, 1, 3, 2), (2, 3, 5, 4), (4, 5, 7, 6), (6, 7, 9, 8), (8, 9, 11, 10), (10, 11, 13, 12), (12, 13, 15, 14), (14, 15, 17, 16), (16, 17, 19, 18), (18, 19, 21, 20), (20, 21, 23, 22), (22, 23, 25, 24), (24, 25, 27, 26), (26, 27, 29, 28), (28, 29, 31, 30), (30, 31, 33, 32), (34, 35, 37, 36), (36, 37, 39, 38), (38, 39, 41, 40), (40, 41, 43, 42), (42, 43, 45, 44), (44, 45, 47, 46), (46, 47, 49, 48), (48, 49, 51, 50), (50, 51, 53, 52), (52, 53, 55, 54), (54, 55, 57, 56), (56, 57, 59, 58), (58, 59, 61, 60), (60, 61, 63, 62), (62, 63, 65, 64), (64, 65, 67, 66), (68, 69, 71, 70), (70, 71, 73, 72), (72, 73, 75, 74), (74, 75, 77, 76), (76, 77, 79, 78), (78, 79, 81, 80), (80, 81, 83, 82), (85, 84, 87, 86)])
me_gv48n_004.polygons.foreach_set('use_smooth', [True] * 40)
_uv = me_gv48n_004.uv_layers.new(name='UVMap')
_uv.uv.foreach_set('vector', [0.031, 0.0, 0.031, 0.031, 0.0, 0.031, 0.0, 0.0, 0.031, 0.0, 0.031, 0.031, 0.0, 0.031, 0.0, 0.0, 0.031, 0.0, 0.031, 0.031, 0.0, 0.031, 0.0, 0.0, 0.031, 0.0, 0.031, 0.031, 0.0, 0.031, 0.0, 0.0, 0.031, 0.0, 0.031, 0.031, 0.0, 0.031, 0.0, 0.0, 0.031, 0.0, 0.031, 0.031, 0.0, 0.031, 0.0, 0.0, 0.031, 0.0, 0.031, 0.031, 0.0, 0.031, 0.0, 0.0, 0.031, 0.0, 0.031, 0.031, 0.0, 0.031, 0.0, 0.0, 0.031, 0.0, 0.031, 0.031, 0.0, 0.031, 0.0, 0.0, 0.031, 0.0, 0.031, 0.031, 0.0, 0.031, 0.0, 0.0, 0.031, 0.0, 0.031, 0.031, 0.0, 0.031, 0.0, 0.0, 0.031, 0.0, 0.031, 0.031, 0.0, 0.031, 0.0, 0.0, 0.031, 0.0, 0.031, 0.031, 0.0, 0.031, 0.0, 0.0, 0.031, 0.0, 0.031, 0.031, 0.0, 0.031, 0.0, 0.0, 0.031, 0.0, 0.031, 0.031, 0.0, 0.031, 0.0, 0.0, 0.031, 0.0, 0.031, 0.031, 0.0, 0.031, 0.0, 0.0, 0.031, 0.0, 0.031, 0.031, 0.0, 0.031, 0.0, 0.0, 0.031, 0.0, 0.031, 0.031, 0.0, 0.031, 0.0, 0.0, 0.031, 0.0, 0.031, 0.031, 0.0, 0.031, 0.0, 0.0, 0.031, 0.0, 0.031, 0.031, 0.0, 0.031, 0.0, 0.0, 0.031, 0.0, 0.031, 0.031, 0.0, 0.031, 0.0, 0.0, 0.031, 0.0, 0.031, 0.031, 0.0, 0.031, 0.0, 0.0, 0.031, 0.0, 0.031, 0.031, 0.0, 0.031, 0.0, 0.0, 0.031, 0.0, 0.031, 0.031, 0.0, 0.031, 0.0, 0.0, 0.031, 0.0, 0.031, 0.031, 0.0, 0.031, 0.0, 0.0, 0.031, 0.0, 0.031, 0.031, 0.0, 0.031, 0.0, 0.0, 0.031, 0.0, 0.031, 0.031, 0.0, 0.031, 0.0, 0.0, 0.031, 0.0, 0.031, 0.031, 0.0, 0.031, 0.0, 0.0, 0.031, 0.0, 0.031, 0.031, 0.0, 0.031, 0.0, 0.0, 0.031, 0.0, 0.031, 0.031, 0.0, 0.031, 0.0, 0.0, 0.031, 0.0, 0.031, 0.031, 0.0, 0.031, 0.0, 0.0, 0.031, 0.0, 0.031, 0.031, 0.0, 0.031, 0.0, 0.0, 0.031, 0.0, 0.031, 0.031, 0.0, 0.031, 0.0, 0.0, 0.031, 0.0, 0.031, 0.031, 0.0, 0.031, 0.0, 0.0, 0.031, 0.0, 0.031, 0.031, 0.0, 0.031, 0.0, 0.0, 0.031, 0.0, 0.031, 0.031, 0.0, 0.031, 0.0, 0.0, 0.031, 0.0, 0.031, 0.031, 0.0, 0.031, 0.0, 0.0, 0.031, 0.0, 0.031, 0.031, 0.0, 0.031, 0.0, 0.0, 0.031, 0.0, 0.031, 0.031, 0.0, 0.031, 0.0, 0.0, 0.184, 0.816, 0.184, 1.0, 0.0, 1.0, 0.0, 0.816])
me_gv48n_004.materials.append(mat_material)
me_gv48n_004.update()

# ---- objects
ob_gv48n = bpy.data.objects.new('gv48n', me_gv48n)
ob_gv48n_001 = bpy.data.objects.new('gv48n.001', me_gv48n_001)
ob_gv48n_002 = bpy.data.objects.new('gv48n.002', me_gv48n_002)
ob_gv48n_003 = bpy.data.objects.new('gv48n.003', me_gv48n_003)
ob_gv48n_004 = bpy.data.objects.new('gv48n.004', me_gv48n_004)

# ---- transforms, parenting, visibility, modifiers, constraints
ob_gv48n.location = (0.0, 0.0, 0.0)
ob_gv48n_001.location = (0.7461, 1.231, 0.1405)
ob_gv48n_002.location = (0.7461, -1.291, 0.1405)
ob_gv48n_003.location = (-0.7461, 1.231, 0.1405)
ob_gv48n_004.location = (-0.7461, -1.291, 0.1405)

# ---- collection membership
col_collection.objects.link(ob_gv48n)
col_collection.objects.link(ob_gv48n_001)
col_collection.objects.link(ob_gv48n_002)
col_collection.objects.link(ob_gv48n_003)
col_collection.objects.link(ob_gv48n_004)

# ---- scene / render settings (as saved in the file)
scene.frame_start = 1; scene.frame_end = 250; scene.frame_set(1)
scene.render.engine = 'BLENDER_EEVEE_NEXT'
scene.cycles.sampling_pattern = 'TABULATED_SOBOL'
bpy.context.view_layer.update()

# ---- added for rendering (the .blend has no active camera and no usable light): camera, sun
cam_auto = bpy.data.cameras.new('AutoCamera')
cam_auto.lens = 50.0
cam_auto.sensor_width = 36.0
cam_auto.clip_end = 1000.0
ob_auto_camera = bpy.data.objects.new('AutoCamera', cam_auto)
scene.collection.objects.link(ob_auto_camera)
ob_auto_camera.location = (4.46459, -5.34407, 4.10812)
ob_auto_camera.rotation_euler = (1.09748, -7.21219e-08, 0.694738)
scene.camera = ob_auto_camera
light_auto_sun = bpy.data.lights.new('AutoSun', 'SUN')
light_auto_sun.energy = 3.0
light_auto_sun.angle = 0.0523599
ob_auto_sun = bpy.data.objects.new('AutoSun', light_auto_sun)
scene.collection.objects.link(ob_auto_sun)
ob_auto_sun.rotation_euler = (0.872665, 0.174533, 0.523599)
bpy.context.view_layer.update()
